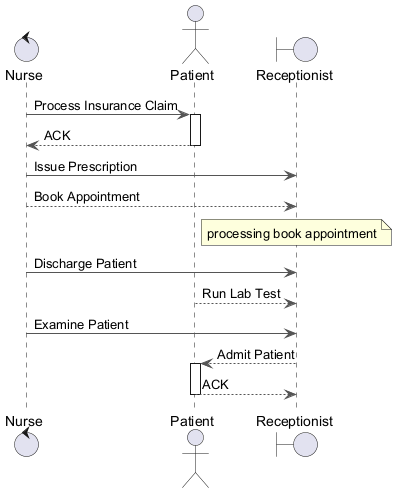

The diagram above was rendered by PlantUML. Its source (embedded in the PNG):
@startuml
skinparam backgroundColor #FFFFFF
skinparam classBackgroundColor #F1F8E9
skinparam classBorderColor #33691E
skinparam ArrowColor #555555
control "Nurse" as N
actor "Patient" as P
boundary "Receptionist" as R
N -> P : Process Insurance Claim
activate P
P --> N : ACK
deactivate P
N -> R : Issue Prescription
N --> R : Book Appointment
note over R : processing book appointment
N -> R : Discharge Patient
P --> R : Run Lab Test
N -> R : Examine Patient
R --> P : Admit Patient
activate P
P --> R : ACK
deactivate P
@enduml